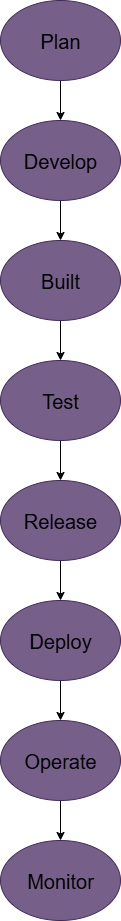

The diagram above was exported from draw.io. Its source (the exported page's mxGraphModel, read from the mxfile embedded in the PNG):
<mxGraphModel dx="992" dy="1635" grid="1" gridSize="10" guides="1" tooltips="1" connect="1" arrows="1" fold="1" page="1" pageScale="1" pageWidth="850" pageHeight="1100" math="0" shadow="0">
  <root>
    <mxCell id="0" />
    <mxCell id="1" parent="0" />
    <mxCell id="t8INgpVbPf1RV-DEPs5U-10" value="" style="edgeStyle=orthogonalEdgeStyle;rounded=0;orthogonalLoop=1;jettySize=auto;html=1;" edge="1" parent="1" source="t8INgpVbPf1RV-DEPs5U-1" target="t8INgpVbPf1RV-DEPs5U-2">
      <mxGeometry relative="1" as="geometry" />
    </mxCell>
    <mxCell id="t8INgpVbPf1RV-DEPs5U-1" value="" style="ellipse;whiteSpace=wrap;html=1;fillColor=#76608a;strokeColor=#432D57;fontColor=#ffffff;" vertex="1" parent="1">
      <mxGeometry x="365" y="-960" width="120" height="80" as="geometry" />
    </mxCell>
    <mxCell id="t8INgpVbPf1RV-DEPs5U-11" value="" style="edgeStyle=orthogonalEdgeStyle;rounded=0;orthogonalLoop=1;jettySize=auto;html=1;" edge="1" parent="1" source="t8INgpVbPf1RV-DEPs5U-2" target="t8INgpVbPf1RV-DEPs5U-3">
      <mxGeometry relative="1" as="geometry" />
    </mxCell>
    <mxCell id="t8INgpVbPf1RV-DEPs5U-2" value="" style="ellipse;whiteSpace=wrap;html=1;fillColor=#76608a;fontColor=#ffffff;strokeColor=#432D57;" vertex="1" parent="1">
      <mxGeometry x="365" y="-840" width="120" height="80" as="geometry" />
    </mxCell>
    <mxCell id="t8INgpVbPf1RV-DEPs5U-13" value="" style="edgeStyle=orthogonalEdgeStyle;rounded=0;orthogonalLoop=1;jettySize=auto;html=1;" edge="1" parent="1" source="t8INgpVbPf1RV-DEPs5U-3" target="t8INgpVbPf1RV-DEPs5U-4">
      <mxGeometry relative="1" as="geometry" />
    </mxCell>
    <mxCell id="t8INgpVbPf1RV-DEPs5U-3" value="" style="ellipse;whiteSpace=wrap;html=1;fillColor=#76608a;fontColor=#ffffff;strokeColor=#432D57;" vertex="1" parent="1">
      <mxGeometry x="365" y="-720" width="120" height="80" as="geometry" />
    </mxCell>
    <mxCell id="t8INgpVbPf1RV-DEPs5U-14" value="" style="edgeStyle=orthogonalEdgeStyle;rounded=0;orthogonalLoop=1;jettySize=auto;html=1;" edge="1" parent="1" source="t8INgpVbPf1RV-DEPs5U-4" target="t8INgpVbPf1RV-DEPs5U-5">
      <mxGeometry relative="1" as="geometry" />
    </mxCell>
    <mxCell id="t8INgpVbPf1RV-DEPs5U-4" value="" style="ellipse;whiteSpace=wrap;html=1;fillColor=#76608a;fontColor=#ffffff;strokeColor=#432D57;" vertex="1" parent="1">
      <mxGeometry x="365" y="-600" width="120" height="80" as="geometry" />
    </mxCell>
    <mxCell id="t8INgpVbPf1RV-DEPs5U-15" value="" style="edgeStyle=orthogonalEdgeStyle;rounded=0;orthogonalLoop=1;jettySize=auto;html=1;" edge="1" parent="1" source="t8INgpVbPf1RV-DEPs5U-5" target="t8INgpVbPf1RV-DEPs5U-6">
      <mxGeometry relative="1" as="geometry" />
    </mxCell>
    <mxCell id="t8INgpVbPf1RV-DEPs5U-5" value="" style="ellipse;whiteSpace=wrap;html=1;fillColor=#76608a;fontColor=#ffffff;strokeColor=#432D57;" vertex="1" parent="1">
      <mxGeometry x="365" y="-480" width="120" height="80" as="geometry" />
    </mxCell>
    <mxCell id="t8INgpVbPf1RV-DEPs5U-16" value="" style="edgeStyle=orthogonalEdgeStyle;rounded=0;orthogonalLoop=1;jettySize=auto;html=1;" edge="1" parent="1" source="t8INgpVbPf1RV-DEPs5U-6" target="t8INgpVbPf1RV-DEPs5U-7">
      <mxGeometry relative="1" as="geometry" />
    </mxCell>
    <mxCell id="t8INgpVbPf1RV-DEPs5U-6" value="" style="ellipse;whiteSpace=wrap;html=1;fillColor=#76608a;fontColor=#ffffff;strokeColor=#432D57;" vertex="1" parent="1">
      <mxGeometry x="365" y="-360" width="120" height="80" as="geometry" />
    </mxCell>
    <mxCell id="t8INgpVbPf1RV-DEPs5U-17" value="" style="edgeStyle=orthogonalEdgeStyle;rounded=0;orthogonalLoop=1;jettySize=auto;html=1;" edge="1" parent="1" source="t8INgpVbPf1RV-DEPs5U-7" target="t8INgpVbPf1RV-DEPs5U-8">
      <mxGeometry relative="1" as="geometry" />
    </mxCell>
    <mxCell id="t8INgpVbPf1RV-DEPs5U-7" value="" style="ellipse;whiteSpace=wrap;html=1;fillColor=#76608a;fontColor=#ffffff;strokeColor=#432D57;" vertex="1" parent="1">
      <mxGeometry x="365" y="-240" width="120" height="80" as="geometry" />
    </mxCell>
    <mxCell id="t8INgpVbPf1RV-DEPs5U-8" value="" style="ellipse;whiteSpace=wrap;html=1;fillColor=#76608a;fontColor=#ffffff;strokeColor=#432D57;" vertex="1" parent="1">
      <mxGeometry x="365" y="-120" width="120" height="80" as="geometry" />
    </mxCell>
    <mxCell id="t8INgpVbPf1RV-DEPs5U-18" value="Plan" style="text;html=1;align=center;verticalAlign=middle;whiteSpace=wrap;rounded=0;fontSize=20;" vertex="1" parent="1">
      <mxGeometry x="395" y="-935" width="60" height="30" as="geometry" />
    </mxCell>
    <mxCell id="t8INgpVbPf1RV-DEPs5U-20" value="Develop" style="text;html=1;align=center;verticalAlign=middle;whiteSpace=wrap;rounded=0;fontSize=20;" vertex="1" parent="1">
      <mxGeometry x="395" y="-815" width="60" height="30" as="geometry" />
    </mxCell>
    <mxCell id="t8INgpVbPf1RV-DEPs5U-21" value="Built" style="text;html=1;align=center;verticalAlign=middle;whiteSpace=wrap;rounded=0;fontSize=20;" vertex="1" parent="1">
      <mxGeometry x="395" y="-695" width="60" height="30" as="geometry" />
    </mxCell>
    <mxCell id="t8INgpVbPf1RV-DEPs5U-22" value="Test" style="text;html=1;align=center;verticalAlign=middle;whiteSpace=wrap;rounded=0;fontSize=20;" vertex="1" parent="1">
      <mxGeometry x="395" y="-575" width="60" height="30" as="geometry" />
    </mxCell>
    <mxCell id="t8INgpVbPf1RV-DEPs5U-23" value="Release" style="text;html=1;align=center;verticalAlign=middle;whiteSpace=wrap;rounded=0;fontSize=20;" vertex="1" parent="1">
      <mxGeometry x="395" y="-455" width="60" height="30" as="geometry" />
    </mxCell>
    <mxCell id="t8INgpVbPf1RV-DEPs5U-24" value="Deploy" style="text;html=1;align=center;verticalAlign=middle;whiteSpace=wrap;rounded=0;fontSize=20;" vertex="1" parent="1">
      <mxGeometry x="395" y="-335" width="60" height="30" as="geometry" />
    </mxCell>
    <mxCell id="t8INgpVbPf1RV-DEPs5U-25" value="Operate" style="text;html=1;align=center;verticalAlign=middle;whiteSpace=wrap;rounded=0;fontSize=20;" vertex="1" parent="1">
      <mxGeometry x="395" y="-215" width="60" height="30" as="geometry" />
    </mxCell>
    <mxCell id="t8INgpVbPf1RV-DEPs5U-26" value="Monitor" style="text;html=1;align=center;verticalAlign=middle;whiteSpace=wrap;rounded=0;fontSize=20;" vertex="1" parent="1">
      <mxGeometry x="395" y="-95" width="60" height="30" as="geometry" />
    </mxCell>
  </root>
</mxGraphModel>